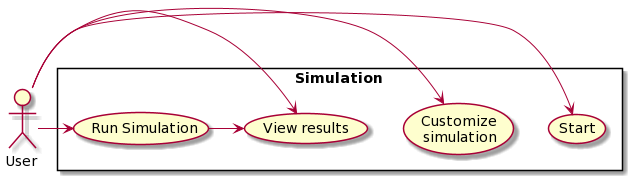

The diagram above was rendered by PlantUML. Its source (embedded in the PNG):
@startuml
:User: 
rectangle Simulation {
    :User: -> (Start)
    :User: -> (Customize\nsimulation)
    :User: -> (Run Simulation)
    (Run Simulation) -> (View results)
    :User: -> (View results)
}
@enduml